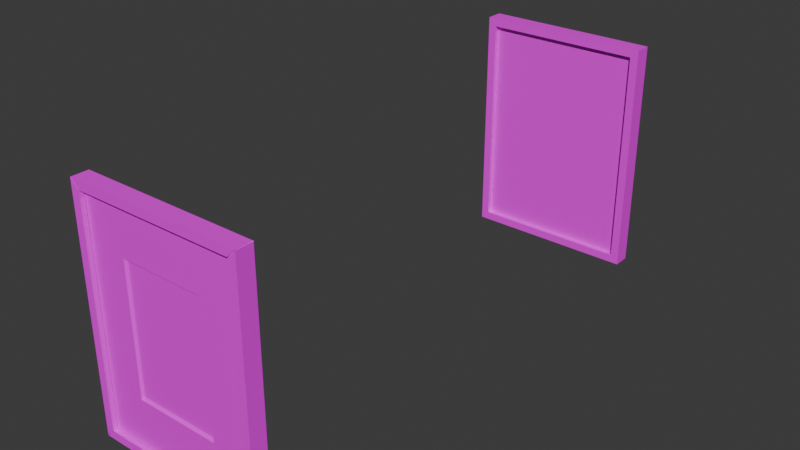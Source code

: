 # Source: painting_rect_portrait.blend  (saved by Blender 5.0.119; exported with 4.5.12 LTS)
import bpy
from mathutils import Matrix  # noqa: F401  (used for matrix-valued properties, if any)

bpy.ops.wm.read_factory_settings(use_empty=True)
scene = bpy.context.scene
scene.name = 'Scene'

# ---- collections
col_collection = bpy.data.collections.new('Collection'); scene.collection.children.link(col_collection)

# ---- images (referenced by path relative to the original .blend; pixels are not part of the script)
import os
ASSET_DIR = os.environ.get("B2B_ASSET_DIR", "")  # directory of the original .blend (textures are referenced by path, not embedded)
HERE = os.path.dirname(os.path.abspath(__file__))  # packed textures are extracted next to this script under _unpacked/

def load_image(name, relpath, width, height, colorspace="sRGB"):
    """Load a texture the original file referenced (path relative to the .blend, or extracted next to this script)."""
    p = next((c for c in (os.path.join(HERE, relpath), os.path.join(ASSET_DIR, relpath)) if relpath and os.path.exists(c)), "")
    if p:
        img = bpy.data.images.load(p, check_existing=True)
        img.name = name
    else:  # same state as the original file: an image datablock whose file is absent (Cycles renders it pink)
        img = bpy.data.images.new(name, width, height)
        img.source = "FILE"
        img.filepath = "//" + (relpath or name)
    img.colorspace_settings.name = colorspace
    return img
img_ambient_occlusion = load_image('Ambient Occlusion', 'painting_rect_portrait_occlusion.png', 1024, 1024, 'Non-Color')
img_normals2 = load_image('Normals2', 'painting_square_normals.png', 1024, 1024, 'sRGB')

# ---- materials (node trees are filled in below, after node groups)
mat_frame = bpy.data.materials.new('Frame')
mat_frame.alpha_threshold = 0.0
mat_frame.use_backface_culling_lightprobe_volume = False
mat_frame.roughness = 0.5
mat_frame.line_color = (0.0, 0.0, 0.0, 1.0)

# ---- material node trees
mat_frame.use_nodes = True; mat_frame.node_tree.nodes.clear()
_N = mat_frame.node_tree.nodes; _L = mat_frame.node_tree.links
n0 = _N.new('ShaderNodeOutputMaterial'); n0.name = 'Material Output'; n0.location = (200, 100)
n1 = _N.new('ShaderNodeBsdfPrincipled'); n1.name = 'Principled BSDF'; n1.location = (-200, 100)
n2 = _N.new('ShaderNodeTexImage'); n2.name = 'Image Texture'; n2.location = (-496, 116)
n2.image = img_ambient_occlusion
n3 = _N.new('ShaderNodeTexImage'); n3.name = 'Image Texture.001'; n3.location = (-497, -169)
n3.image = img_normals2
n4 = _N.new('ShaderNodeTexCoord'); n4.name = 'Texture Coordinate'; n4.location = (-732, 60)
_L.new(n1.outputs[0], n0.inputs[0])
_L.new(n4.outputs[2], n2.inputs[0])
_L.new(n4.outputs[2], n3.inputs[0])
_L.new(n2.outputs[0], n1.inputs[0])
n0.is_active_output = True

# ---- world
world_world = bpy.data.worlds.new('World'); scene.world = world_world
world_world.use_nodes = True; world_world.node_tree.nodes.clear()
_N = world_world.node_tree.nodes; _L = world_world.node_tree.links
n0 = _N.new('ShaderNodeOutputWorld'); n0.name = 'World Output'; n0.location = (200, 100)
n1 = _N.new('ShaderNodeBackground'); n1.name = 'Background'; n1.location = (-200, 100)
n1.inputs[0].default_value = (0.05088, 0.05088, 0.05088, 1.0)
_L.new(n1.outputs[0], n0.inputs[0])
n0.is_active_output = True
world_world.color = (0.05088, 0.05088, 0.05088)
world_world.sun_shadow_jitter_overblur = 0.0

# ---- meshes
me_cube_001 = bpy.data.meshes.new('Cube.001')
me_cube_001.from_pydata([(-0.2715, -0.03, -0.3715), (-0.2715, -0.03, 0.3715), (-0.3, 0.03, -0.4), (-0.3, 0.03, 0.4), (0.2715, -0.03, -0.3715), (0.2715, -0.03, 0.3715), (0.3, 0.03, -0.4), (0.3, 0.03, 0.4), (-0.3, -0.03, -0.4), (-0.3, -0.03, 0.4), (0.3, -0.03, 0.4), (0.3, -0.03, -0.4), (-0.1432, -0.01323, -0.215), (-0.1432, -0.01323, 0.215), (0.1432, -0.01323, 0.215), (0.1432, -0.01323, -0.215), (-0.2715, -0.01323, -0.3715), (-0.2715, -0.01323, 0.3715), (0.2715, -0.01323, 0.3715), (0.2715, -0.01323, -0.3715)], [], [(8, 9, 3, 2), (2, 3, 7, 6), (6, 7, 10, 11), (0, 4, 19, 16), (2, 6, 11, 8), (7, 3, 9, 10), (0, 1, 9, 8), (5, 4, 11, 10), (4, 0, 8, 11), (1, 5, 10, 9), (15, 14, 13, 12), (1, 0, 16, 17), (5, 1, 17, 18), (4, 5, 18, 19), (12, 13, 17, 16), (14, 15, 19, 18), (15, 12, 16, 19), (13, 14, 18, 17)])
_uv = me_cube_001.uv_layers.new(name='UVMap')
_uv.uv.foreach_set('vector', [0.5938, 0.04972, 0.003571, 0.04972, 0.003571, 0.00546, 0.5938, 0.00546, 0.9023, 0.1381, 0.9023, 0.4082, 0.6997, 0.4082, 0.6997, 0.1381, 0.5955, 0.1668, 0.005276, 0.1668, 0.005276, 0.1225, 0.5955, 0.1225, 0.9759, 0.7709, 0.5753, 0.7709, 0.5753, 0.7585, 0.9759, 0.7585, 0.9969, 0.8362, 0.5543, 0.8362, 0.5543, 0.7919, 0.9969, 0.7919, 0.9969, 0.7582, 0.5543, 0.7582, 0.5543, 0.7139, 0.9969, 0.7139, 0.5728, 0.07072, 0.02456, 0.07072, 0.003571, 0.04972, 0.5938, 0.04972, 0.02627, 0.1015, 0.5745, 0.1015, 0.5955, 0.1225, 0.005276, 0.1225, 0.5753, 0.7709, 0.9759, 0.7709, 0.9969, 0.7919, 0.5543, 0.7919, 0.5753, 0.6929, 0.9759, 0.6929, 0.9969, 0.7139, 0.5543, 0.7139, 0.547, 0.1755, 0.547, 0.9918, 0.003389, 0.9918, 0.003389, 0.1755, 0.02456, 0.07072, 0.5728, 0.07072, 0.5728, 0.08309, 0.02456, 0.08309, 0.9759, 0.6929, 0.5753, 0.6929, 0.5753, 0.6805, 0.9759, 0.6805, 0.5745, 0.1015, 0.02627, 0.1015, 0.02627, 0.08913, 0.5745, 0.08913, 0.6938, 0.1156, 0.6938, 0.4329, 0.5992, 0.5484, 0.5992, 0.0001779, 0.9051, 0.4329, 0.9051, 0.1156, 0.9998, 0.0001779, 0.9998, 0.5484, 0.9051, 0.1156, 0.6938, 0.1156, 0.5992, 0.0001779, 0.9998, 0.0001779, 0.6938, 0.4329, 0.9051, 0.4329, 0.9998, 0.5484, 0.5992, 0.5484])
me_cube_001.materials.append(mat_frame)
me_cube_001.update()
me_cube_004 = bpy.data.meshes.new('Cube.004')
me_cube_004.from_pydata([(-0.2743, -0.01419, 0.3745), (-0.2724, -0.01419, -0.3736), (0.138, -0.005578, -0.2072), (0.138, -0.005578, 0.2072), (-0.2736, -0.01419, -0.3724), (-0.2743, -0.01419, -0.3745), (-0.138, -0.005578, 0.2072), (-0.138, -0.005578, -0.2072), (0.2977, 0.02029, 0.3965), (0.2965, 0.02029, 0.3977), (0.2971, 0.02093, 0.3971), (0.2965, 0.02029, -0.3977), (-0.1432, -0.01323, -0.215), (-0.1432, -0.01323, 0.215), (0.1432, -0.01323, 0.215), (0.1432, -0.01323, -0.215), (-0.279, -0.01499, 0.3818), (-0.2774, -0.01323, 0.3798), (-0.2774, -0.01323, -0.3798), (-0.279, -0.01499, -0.3818), (-0.2957, 0.03, -0.3957), (0.2977, 0.02029, -0.3965), (-0.2957, 0.03, 0.3957), (0.2971, 0.02093, -0.3971), (0.2957, 0.03, -0.3957), (-0.2965, 0.02029, 0.3977), (-0.2977, 0.02029, 0.3965), (0.2957, 0.03, 0.3957), (-0.2971, 0.02093, 0.3971), (-0.27, -0.01323, -0.3696), (-0.27, -0.01323, 0.3696), (-0.2977, 0.02029, -0.3965), (-0.2965, 0.02029, -0.3977), (0.27, -0.01323, 0.3696), (0.27, -0.01323, -0.3696), (-0.2971, 0.02093, -0.3971), (0.279, -0.01499, 0.3818), (0.2774, -0.01323, 0.3798), (0.2774, -0.01323, -0.3798), (0.279, -0.01499, -0.3818), (-0.2701, -0.03, -0.3715), (-0.2715, -0.03, -0.3701), (-0.2715, -0.03, 0.3701), (-0.2701, -0.03, 0.3715), (0.2715, -0.03, -0.3701), (0.2701, -0.03, -0.3715), (0.2701, -0.03, 0.3715), (0.2715, -0.03, 0.3701), (-0.3, -0.03, -0.3986), (-0.2986, -0.03, -0.4), (-0.2986, -0.03, 0.4), (-0.3, -0.03, 0.3986), (0.3, -0.03, 0.3986), (0.2986, -0.03, 0.4), (0.2986, -0.03, -0.4), (0.3, -0.03, -0.3986), (-0.2986, 0.02571, -0.4), (-0.3, 0.02571, -0.3986), (-0.2992, 0.02648, -0.3992), (-0.3, 0.02571, 0.3986), (-0.2986, 0.02571, 0.4), (-0.2992, 0.02648, 0.3992), (0.3, 0.02571, -0.3986), (0.2986, 0.02571, -0.4), (0.2992, 0.02648, -0.3992), (0.2986, 0.02571, 0.4), (0.3, 0.02571, 0.3986), (0.2992, 0.02648, 0.3992), (-0.2715, -0.01499, -0.3701), (-0.2701, -0.01499, -0.3715), (-0.2723, -0.01499, -0.3726), (-0.2701, -0.01499, 0.3715), (-0.2715, -0.01499, 0.3701), (-0.2723, -0.01499, 0.3726), (0.2715, -0.01499, 0.3701), (0.2701, -0.01499, 0.3715), (0.2723, -0.01499, 0.3726), (0.2701, -0.01499, -0.3715), (0.2715, -0.01499, -0.3701), (0.2723, -0.01499, -0.3726), (-0.2724, -0.01419, 0.3736), (-0.2736, -0.01419, 0.3724), (0.2743, -0.01419, 0.3745), (0.2736, -0.01419, 0.3724), (0.2724, -0.01419, 0.3736), (0.2743, -0.01419, -0.3745), (0.2724, -0.01419, -0.3736), (0.2736, -0.01419, -0.3724), (-0.2977, -0.0269, -0.3965), (-0.2965, -0.0269, -0.3977), (-0.2724, -0.0269, -0.3736), (-0.2736, -0.0269, -0.3724), (-0.2736, -0.0269, 0.3724), (-0.2724, -0.0269, 0.3736), (-0.2965, -0.0269, 0.3977), (-0.2977, -0.0269, 0.3965), (0.2977, -0.0269, 0.3965), (0.2965, -0.0269, 0.3977), (0.2724, -0.0269, 0.3736), (0.2736, -0.0269, 0.3724), (0.2736, -0.0269, -0.3724), (0.2724, -0.0269, -0.3736), (0.2965, -0.0269, -0.3977), (0.2977, -0.0269, -0.3965)], [], [(15, 14, 3, 2), (13, 12, 7, 6), (2, 3, 6, 7), (18, 17, 16, 19), (14, 13, 6, 3), (88, 31, 32, 89), (97, 98, 99, 96), (89, 90, 91, 88), (83, 84, 82), (12, 15, 2, 7), (80, 81, 0), (36, 16, 17, 37), (19, 39, 38, 18), (21, 11, 23), (29, 30, 17, 18), (33, 34, 38, 37), (37, 38, 39, 36), (83, 99, 98, 84), (100, 87, 86, 101), (80, 93, 92, 81), (96, 8, 9, 97), (94, 25, 26, 95), (21, 103, 102, 11), (20, 22, 27, 24), (101, 102, 103, 100), (93, 94, 95, 92), (86, 87, 85), (34, 29, 18, 38), (30, 33, 37, 17), (4, 1, 5), (12, 13, 30, 29), (9, 8, 10), (15, 12, 29, 34), (26, 25, 28), (32, 31, 35), (13, 14, 33, 30), (14, 15, 34, 33), (90, 1, 4, 91), (71, 43, 93, 80), (79, 77, 86, 85), (65, 53, 97, 9), (75, 76, 82, 84), (53, 46, 98, 97), (64, 62, 21, 23), (52, 66, 8, 96), (60, 61, 28, 25), (59, 51, 95, 26), (76, 74, 83, 82), (51, 42, 92, 95), (50, 60, 25, 94), (72, 73, 0, 81), (61, 59, 26, 28), (54, 63, 11, 102), (43, 50, 94, 93), (57, 58, 35, 31), (62, 55, 103, 21), (73, 71, 80, 0), (46, 75, 84, 98), (42, 41, 68, 72), (41, 42, 51, 48), (40, 45, 77, 69), (45, 40, 49, 54), (43, 46, 53, 50), (46, 43, 71, 75), (44, 47, 74, 78), (47, 44, 55, 52), (48, 51, 59, 57), (56, 63, 54, 49), (65, 60, 50, 53), (62, 66, 52, 55), (64, 63, 56, 58, 20, 24), (22, 20, 58, 57, 59, 61), (61, 60, 65, 67, 27, 22), (67, 66, 62, 64, 24, 27), (73, 72, 68, 70, 19, 16), (70, 69, 77, 79, 39, 19), (76, 75, 71, 73, 16, 36), (79, 78, 74, 76, 36, 39), (63, 64, 23, 11), (47, 52, 96, 99), (42, 72, 81, 92), (67, 65, 9, 10), (78, 79, 85, 87), (40, 69, 1, 90), (45, 54, 102, 101), (68, 41, 91, 4), (66, 67, 10, 8), (49, 40, 90, 89), (44, 78, 87, 100), (70, 68, 4, 5), (55, 44, 100, 103), (77, 45, 101, 86), (48, 57, 31, 88), (58, 56, 32, 35), (41, 48, 88, 91), (74, 47, 99, 83), (69, 70, 5, 1), (56, 49, 89, 32)])
_uv = me_cube_004.uv_layers.new(name='UVMap')
_uv.uv.foreach_set('vector', [0.9051, 0.1156, 0.9051, 0.4329, 0.9051, 0.4329, 0.9051, 0.1156, 0.6938, 0.4329, 0.6938, 0.1156, 0.6938, 0.1156, 0.6938, 0.4329, 0.547, 0.1755, 0.547, 0.9918, 0.003389, 0.9918, 0.003389, 0.1755, 0.6003, 0.001597, 0.6003, 0.547, 0.5992, 0.5484, 0.5992, 0.0001779, 0.9051, 0.4329, 0.6938, 0.4329, 0.6938, 0.4329, 0.9051, 0.4329, 0.5927, 0.04972, 0.5927, 0.008625, 0.5938, 0.008625, 0.5935, 0.04999, 0.9959, 0.7139, 0.9749, 0.6929, 0.9759, 0.6929, 0.9967, 0.7136, 0.5935, 0.04999, 0.5728, 0.07072, 0.5717, 0.07072, 0.5927, 0.04972, 0.9759, 0.6818, 0.9749, 0.6818, 0.9759, 0.6818, 0.6938, 0.1156, 0.9051, 0.1156, 0.9051, 0.1156, 0.6938, 0.1156, 0.5763, 0.6818, 0.5753, 0.6818, 0.5753, 0.6818, 0.9759, 0.6818, 0.5753, 0.6818, 0.5764, 0.6805, 0.9748, 0.6805, 0.5992, 0.0001779, 0.9998, 0.0001779, 0.9987, 0.001597, 0.6003, 0.001597, 0.5944, 0.1636, 0.5955, 0.1636, 0.5949, 0.1639, 0.6003, 0.001597, 0.6003, 0.547, 0.6003, 0.547, 0.6003, 0.001597, 0.9987, 0.547, 0.9987, 0.001597, 0.9987, 0.001597, 0.9987, 0.547, 0.9987, 0.547, 0.9987, 0.001597, 0.9998, 0.0001779, 0.9998, 0.5484, 0.9759, 0.6818, 0.9759, 0.6929, 0.9749, 0.6929, 0.9749, 0.6818, 0.5734, 0.1015, 0.5734, 0.09043, 0.5745, 0.09043, 0.5745, 0.1015, 0.5763, 0.6818, 0.5763, 0.6929, 0.5753, 0.6929, 0.5753, 0.6818, 0.9967, 0.7136, 0.9969, 0.755, 0.9959, 0.755, 0.9959, 0.7139, 0.5553, 0.7139, 0.5553, 0.755, 0.5545, 0.7552, 0.5545, 0.7136, 0.5944, 0.1636, 0.5944, 0.1225, 0.5952, 0.1222, 0.5955, 0.1636, 0.9009, 0.1395, 0.9009, 0.4068, 0.7012, 0.4068, 0.7012, 0.1395, 0.5745, 0.1015, 0.5952, 0.1222, 0.5944, 0.1225, 0.5734, 0.1015, 0.5763, 0.6929, 0.5553, 0.7139, 0.5545, 0.7136, 0.5753, 0.6929, 0.5745, 0.09043, 0.5734, 0.09043, 0.5745, 0.09043, 0.9987, 0.001597, 0.6003, 0.001597, 0.6003, 0.001597, 0.9987, 0.001597, 0.6003, 0.547, 0.9987, 0.547, 0.9987, 0.547, 0.6003, 0.547, 0.9759, 0.7598, 0.9749, 0.7598, 0.9759, 0.7598, 0.6938, 0.1156, 0.6938, 0.4329, 0.6003, 0.547, 0.6003, 0.001597, 0.005629, 0.1639, 0.006335, 0.1636, 0.005842, 0.1642, 0.9051, 0.1156, 0.6938, 0.1156, 0.6003, 0.001597, 0.9987, 0.001597, 0.5545, 0.7552, 0.5553, 0.755, 0.5548, 0.7556, 0.5938, 0.008625, 0.5927, 0.008625, 0.5932, 0.008625, 0.6938, 0.4329, 0.9051, 0.4329, 0.9987, 0.547, 0.6003, 0.547, 0.9051, 0.4329, 0.9051, 0.1156, 0.9987, 0.001597, 0.9987, 0.547, 0.5728, 0.07072, 0.5728, 0.08179, 0.5717, 0.08179, 0.5717, 0.07072, 0.5763, 0.6818, 0.5763, 0.6929, 0.5763, 0.6929, 0.5763, 0.6818, 0.5753, 0.7598, 0.5763, 0.7598, 0.5763, 0.7598, 0.5753, 0.7598, 0.9959, 0.755, 0.9959, 0.7139, 0.9959, 0.7139, 0.9959, 0.755, 0.9749, 0.6818, 0.9759, 0.6818, 0.9759, 0.6818, 0.9749, 0.6818, 0.9959, 0.7139, 0.9749, 0.6929, 0.9749, 0.6929, 0.9959, 0.7139, 0.5949, 0.1639, 0.5944, 0.1636, 0.5944, 0.1636, 0.5949, 0.1639, 0.006338, 0.1225, 0.006335, 0.1636, 0.006335, 0.1636, 0.006338, 0.1225, 0.5553, 0.755, 0.5548, 0.7556, 0.5548, 0.7556, 0.5553, 0.755, 0.00463, 0.008625, 0.004633, 0.04972, 0.004633, 0.04972, 0.00463, 0.008625, 0.02627, 0.09043, 0.02733, 0.09043, 0.02733, 0.09043, 0.02627, 0.09043, 0.004633, 0.04972, 0.02563, 0.07072, 0.02563, 0.07072, 0.004633, 0.04972, 0.5553, 0.7139, 0.5553, 0.755, 0.5553, 0.755, 0.5553, 0.7139, 0.02562, 0.08179, 0.02456, 0.08179, 0.02456, 0.08179, 0.02562, 0.08179, 0.9021, 0.4079, 0.9023, 0.4077, 0.9023, 0.4077, 0.9021, 0.4079, 0.5553, 0.7919, 0.5553, 0.833, 0.5553, 0.833, 0.5553, 0.7919, 0.5763, 0.6929, 0.5553, 0.7139, 0.5553, 0.7139, 0.5763, 0.6929, 0.9023, 0.1385, 0.9021, 0.1383, 0.9021, 0.1383, 0.9023, 0.1385, 0.5944, 0.1636, 0.5944, 0.1225, 0.5944, 0.1225, 0.5944, 0.1636, 0.5753, 0.6818, 0.5763, 0.6818, 0.5763, 0.6818, 0.5753, 0.6818, 0.9749, 0.6929, 0.9749, 0.6818, 0.9749, 0.6818, 0.9749, 0.6929, 0.02563, 0.07072, 0.5717, 0.07072, 0.5717, 0.08179, 0.02562, 0.08179, 0.5717, 0.07072, 0.02563, 0.07072, 0.004633, 0.04972, 0.5927, 0.04972, 0.9749, 0.7709, 0.5763, 0.7709, 0.5763, 0.7598, 0.9749, 0.7598, 0.5763, 0.7709, 0.9749, 0.7709, 0.9959, 0.7919, 0.5553, 0.7919, 0.5763, 0.6929, 0.9749, 0.6929, 0.9959, 0.7139, 0.5553, 0.7139, 0.9749, 0.6929, 0.5763, 0.6929, 0.5763, 0.6818, 0.9749, 0.6818, 0.5734, 0.1015, 0.02733, 0.1015, 0.02733, 0.09043, 0.5734, 0.09043, 0.02733, 0.1015, 0.5734, 0.1015, 0.5944, 0.1225, 0.006338, 0.1225, 0.5927, 0.04972, 0.004633, 0.04972, 0.00463, 0.008625, 0.5927, 0.008625, 0.9959, 0.833, 0.5553, 0.833, 0.5553, 0.7919, 0.9959, 0.7919, 0.9959, 0.755, 0.5553, 0.755, 0.5553, 0.7139, 0.9959, 0.7139, 0.5944, 0.1636, 0.006335, 0.1636, 0.006338, 0.1225, 0.5944, 0.1225, 0.5548, 0.8336, 0.5553, 0.833, 0.9959, 0.833, 0.9964, 0.8336, 0.9938, 0.8362, 0.5574, 0.8362, 0.9009, 0.4068, 0.9009, 0.1395, 0.9021, 0.1383, 0.9023, 0.1385, 0.9023, 0.4077, 0.9021, 0.4079, 0.5548, 0.7556, 0.5553, 0.755, 0.9959, 0.755, 0.9964, 0.7556, 0.9938, 0.7582, 0.5574, 0.7582, 0.005842, 0.1642, 0.006335, 0.1636, 0.5944, 0.1636, 0.5949, 0.1639, 0.5923, 0.1668, 0.00844, 0.1668, 0.02456, 0.08179, 0.02562, 0.08179, 0.5717, 0.08179, 0.5728, 0.08179, 0.5728, 0.08179, 0.02456, 0.08179, 0.9759, 0.7598, 0.9749, 0.7598, 0.5763, 0.7598, 0.5753, 0.7598, 0.5753, 0.7598, 0.9759, 0.7598, 0.9759, 0.6818, 0.9749, 0.6818, 0.5763, 0.6818, 0.5753, 0.6818, 0.5753, 0.6818, 0.9759, 0.6818, 0.5745, 0.09043, 0.5734, 0.09043, 0.02733, 0.09043, 0.02627, 0.09043, 0.02627, 0.09043, 0.5745, 0.09043, 0.5553, 0.833, 0.5548, 0.8336, 0.5548, 0.8336, 0.5553, 0.833, 0.02733, 0.1015, 0.006338, 0.1225, 0.006338, 0.1225, 0.02733, 0.1015, 0.02563, 0.07072, 0.02562, 0.08179, 0.02562, 0.08179, 0.02563, 0.07072, 0.9964, 0.7556, 0.9959, 0.755, 0.9959, 0.755, 0.9964, 0.7556, 0.5734, 0.09043, 0.5745, 0.09043, 0.5745, 0.09043, 0.5734, 0.09043, 0.9749, 0.7709, 0.9749, 0.7598, 0.9749, 0.7598, 0.9749, 0.7709, 0.5763, 0.7709, 0.5553, 0.7919, 0.5553, 0.7919, 0.5763, 0.7709, 0.5717, 0.08179, 0.5717, 0.07072, 0.5717, 0.07072, 0.5717, 0.08179, 0.006335, 0.1636, 0.005842, 0.1642, 0.005842, 0.1642, 0.006335, 0.1636, 0.9959, 0.7919, 0.9749, 0.7709, 0.9749, 0.7709, 0.9959, 0.7919, 0.5734, 0.1015, 0.5734, 0.09043, 0.5734, 0.09043, 0.5734, 0.1015, 0.5728, 0.08179, 0.5717, 0.08179, 0.5717, 0.08179, 0.5728, 0.08179, 0.5944, 0.1225, 0.5734, 0.1015, 0.5734, 0.1015, 0.5944, 0.1225, 0.5763, 0.7598, 0.5763, 0.7709, 0.5763, 0.7709, 0.5763, 0.7598, 0.5927, 0.04972, 0.5927, 0.008625, 0.5927, 0.008625, 0.5927, 0.04972, 0.9964, 0.8336, 0.9959, 0.833, 0.9959, 0.833, 0.9964, 0.8336, 0.5717, 0.07072, 0.5927, 0.04972, 0.5927, 0.04972, 0.5717, 0.07072, 0.02733, 0.09043, 0.02733, 0.1015, 0.02733, 0.1015, 0.02733, 0.09043, 0.9749, 0.7598, 0.9759, 0.7598, 0.9759, 0.7598, 0.9749, 0.7598, 0.9959, 0.833, 0.9959, 0.7919, 0.9959, 0.7919, 0.9959, 0.833])
me_cube_004.materials.append(mat_frame)
me_cube_004.update()

# ---- objects
ob_rect_portrait_painting = bpy.data.objects.new('Rect Portrait Painting', me_cube_001)
ob_rect_portrait_painting_details = bpy.data.objects.new('Rect Portrait Painting Details', me_cube_004)

# ---- transforms, parenting, visibility, modifiers, constraints
ob_rect_portrait_painting.location = (0.0, 0.0, 0.0)
ob_rect_portrait_painting_details.location = (0.0, -1.783, 0.0)

# ---- collection membership
col_collection.objects.link(ob_rect_portrait_painting)
col_collection.objects.link(ob_rect_portrait_painting_details)

# ---- scene / render settings (as saved in the file)
scene.frame_start = 1; scene.frame_end = 250; scene.frame_set(1)
scene.render.engine = 'CYCLES'
scene.render.bake_bias = 0.0
scene.render.bake_samples = 0
scene.cycles.samples = 2000
scene.cycles.sampling_pattern = 'TABULATED_SOBOL'
scene.cycles.adaptive_threshold = 0.001
scene.cycles.bake_type = 'AO'
scene.eevee.use_volume_custom_range = False
scene.eevee.use_raytracing = True
bpy.context.view_layer.update()

# ---- added for rendering (the .blend has no active camera and no usable light): camera, sun
cam_auto = bpy.data.cameras.new('AutoCamera')
cam_auto.lens = 50.0
cam_auto.sensor_width = 36.0
cam_auto.clip_end = 1000.0
ob_auto_camera = bpy.data.objects.new('AutoCamera', cam_auto)
scene.collection.objects.link(ob_auto_camera)
ob_auto_camera.location = (1.9397, -3.21893, 1.55176)
ob_auto_camera.rotation_euler = (1.09748, -7.21219e-08, 0.694738)
scene.camera = ob_auto_camera
light_auto_sun = bpy.data.lights.new('AutoSun', 'SUN')
light_auto_sun.energy = 3.0
light_auto_sun.angle = 0.0523599
ob_auto_sun = bpy.data.objects.new('AutoSun', light_auto_sun)
scene.collection.objects.link(ob_auto_sun)
ob_auto_sun.rotation_euler = (0.872665, 0.174533, 0.523599)
bpy.context.view_layer.update()
